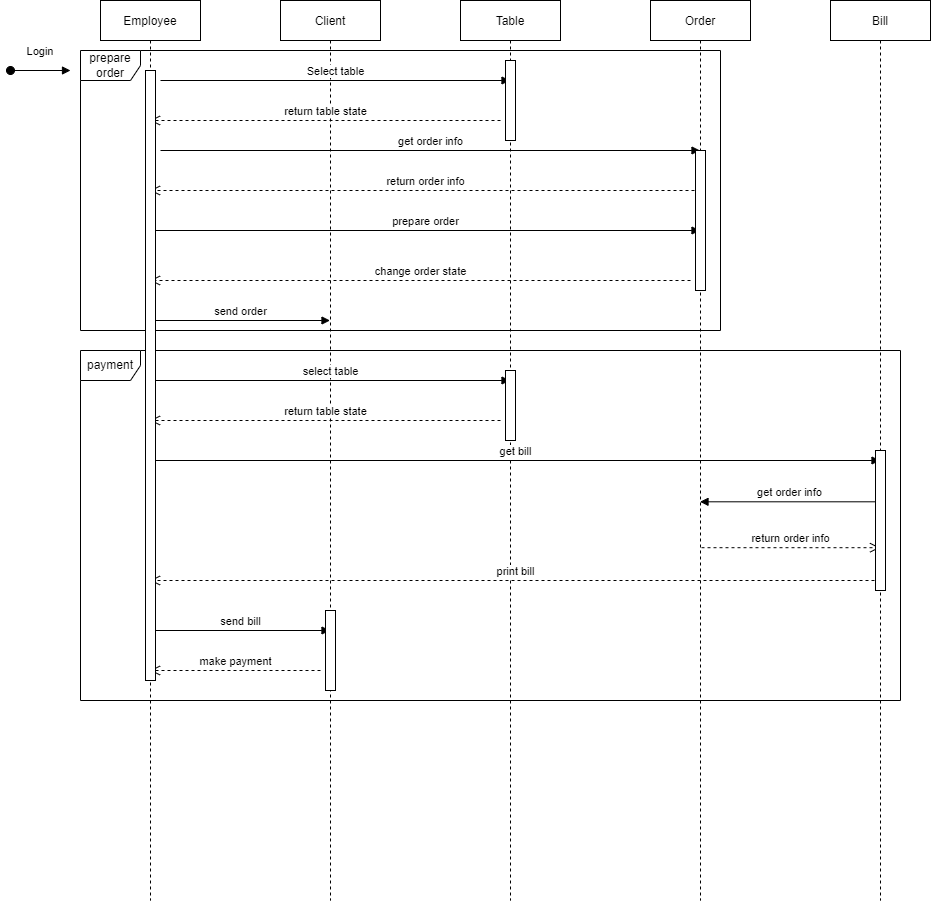

The diagram above was exported from draw.io. Its source (the exported page's mxGraphModel, read from the mxfile embedded in the PNG):
<mxGraphModel dx="1662" dy="794" grid="1" gridSize="10" guides="1" tooltips="1" connect="1" arrows="1" fold="1" page="1" pageScale="1" pageWidth="850" pageHeight="1100" math="0" shadow="0">
  <root>
    <mxCell id="0" />
    <mxCell id="1" parent="0" />
    <mxCell id="3nuBFxr9cyL0pnOWT2aG-1" value="Employee" style="shape=umlLifeline;perimeter=lifelinePerimeter;container=1;collapsible=0;recursiveResize=0;rounded=0;shadow=0;strokeWidth=1;" parent="1" vertex="1">
      <mxGeometry x="120" y="80" width="100" height="900" as="geometry" />
    </mxCell>
    <mxCell id="3nuBFxr9cyL0pnOWT2aG-5" value="Client" style="shape=umlLifeline;perimeter=lifelinePerimeter;container=1;collapsible=0;recursiveResize=0;rounded=0;shadow=0;strokeWidth=1;" parent="1" vertex="1">
      <mxGeometry x="300" y="80" width="100" height="900" as="geometry" />
    </mxCell>
    <mxCell id="65OrzNl2c7Gq6s1C_CYE-25" value="make payment" style="html=1;verticalAlign=bottom;endArrow=open;dashed=1;endSize=8;rounded=0;" parent="3nuBFxr9cyL0pnOWT2aG-5" target="3nuBFxr9cyL0pnOWT2aG-1" edge="1">
      <mxGeometry relative="1" as="geometry">
        <mxPoint x="40" y="670" as="sourcePoint" />
        <mxPoint x="-40" y="670" as="targetPoint" />
      </mxGeometry>
    </mxCell>
    <mxCell id="3nuBFxr9cyL0pnOWT2aG-3" value="Login" style="verticalAlign=bottom;startArrow=oval;endArrow=block;startSize=8;shadow=0;strokeWidth=1;" parent="1" edge="1">
      <mxGeometry y="10" relative="1" as="geometry">
        <mxPoint x="30" y="150" as="sourcePoint" />
        <mxPoint x="90" y="150" as="targetPoint" />
        <mxPoint as="offset" />
      </mxGeometry>
    </mxCell>
    <mxCell id="65OrzNl2c7Gq6s1C_CYE-2" value="Table" style="shape=umlLifeline;perimeter=lifelinePerimeter;container=1;collapsible=0;recursiveResize=0;rounded=0;shadow=0;strokeWidth=1;" parent="1" vertex="1">
      <mxGeometry x="480" y="80" width="100" height="900" as="geometry" />
    </mxCell>
    <mxCell id="65OrzNl2c7Gq6s1C_CYE-7" value="return table state" style="html=1;verticalAlign=bottom;endArrow=open;dashed=1;endSize=8;rounded=0;" parent="65OrzNl2c7Gq6s1C_CYE-2" target="3nuBFxr9cyL0pnOWT2aG-1" edge="1">
      <mxGeometry relative="1" as="geometry">
        <mxPoint x="40" y="120" as="sourcePoint" />
        <mxPoint x="-40" y="120" as="targetPoint" />
      </mxGeometry>
    </mxCell>
    <mxCell id="65OrzNl2c7Gq6s1C_CYE-19" value="return table state" style="html=1;verticalAlign=bottom;endArrow=open;dashed=1;endSize=8;rounded=0;" parent="65OrzNl2c7Gq6s1C_CYE-2" target="3nuBFxr9cyL0pnOWT2aG-1" edge="1">
      <mxGeometry relative="1" as="geometry">
        <mxPoint x="40" y="420" as="sourcePoint" />
        <mxPoint x="-40" y="420" as="targetPoint" />
      </mxGeometry>
    </mxCell>
    <mxCell id="65OrzNl2c7Gq6s1C_CYE-3" value="Order" style="shape=umlLifeline;perimeter=lifelinePerimeter;container=1;collapsible=0;recursiveResize=0;rounded=0;shadow=0;strokeWidth=1;" parent="1" vertex="1">
      <mxGeometry x="670" y="80" width="100" height="900" as="geometry" />
    </mxCell>
    <mxCell id="65OrzNl2c7Gq6s1C_CYE-9" value="return order info" style="html=1;verticalAlign=bottom;endArrow=open;dashed=1;endSize=8;rounded=0;" parent="65OrzNl2c7Gq6s1C_CYE-3" target="3nuBFxr9cyL0pnOWT2aG-1" edge="1">
      <mxGeometry relative="1" as="geometry">
        <mxPoint x="50" y="190" as="sourcePoint" />
        <mxPoint x="-40" y="180" as="targetPoint" />
      </mxGeometry>
    </mxCell>
    <mxCell id="65OrzNl2c7Gq6s1C_CYE-12" value="change order state" style="html=1;verticalAlign=bottom;endArrow=open;dashed=1;endSize=8;rounded=0;" parent="65OrzNl2c7Gq6s1C_CYE-3" target="3nuBFxr9cyL0pnOWT2aG-1" edge="1">
      <mxGeometry relative="1" as="geometry">
        <mxPoint x="40" y="280" as="sourcePoint" />
        <mxPoint x="-40" y="280" as="targetPoint" />
      </mxGeometry>
    </mxCell>
    <mxCell id="65OrzNl2c7Gq6s1C_CYE-4" value="Bill" style="shape=umlLifeline;perimeter=lifelinePerimeter;container=1;collapsible=0;recursiveResize=0;rounded=0;shadow=0;strokeWidth=1;" parent="1" vertex="1">
      <mxGeometry x="850" y="80" width="100" height="900" as="geometry" />
    </mxCell>
    <mxCell id="65OrzNl2c7Gq6s1C_CYE-23" value="print bill" style="html=1;verticalAlign=bottom;endArrow=open;dashed=1;endSize=8;rounded=0;" parent="65OrzNl2c7Gq6s1C_CYE-4" target="3nuBFxr9cyL0pnOWT2aG-1" edge="1">
      <mxGeometry relative="1" as="geometry">
        <mxPoint x="50" y="580" as="sourcePoint" />
        <mxPoint x="-30" y="580" as="targetPoint" />
      </mxGeometry>
    </mxCell>
    <mxCell id="65OrzNl2c7Gq6s1C_CYE-5" value="Select table" style="html=1;verticalAlign=bottom;endArrow=block;rounded=0;" parent="1" target="65OrzNl2c7Gq6s1C_CYE-2" edge="1">
      <mxGeometry width="80" relative="1" as="geometry">
        <mxPoint x="180" y="160" as="sourcePoint" />
        <mxPoint x="260" y="160" as="targetPoint" />
      </mxGeometry>
    </mxCell>
    <mxCell id="65OrzNl2c7Gq6s1C_CYE-8" value="get order info" style="html=1;verticalAlign=bottom;endArrow=block;rounded=0;" parent="1" target="65OrzNl2c7Gq6s1C_CYE-3" edge="1">
      <mxGeometry width="80" relative="1" as="geometry">
        <mxPoint x="180" y="230" as="sourcePoint" />
        <mxPoint x="260" y="230" as="targetPoint" />
      </mxGeometry>
    </mxCell>
    <mxCell id="65OrzNl2c7Gq6s1C_CYE-11" value="prepare order" style="html=1;verticalAlign=bottom;endArrow=block;rounded=0;" parent="1" target="65OrzNl2c7Gq6s1C_CYE-3" edge="1">
      <mxGeometry width="80" relative="1" as="geometry">
        <mxPoint x="170" y="310" as="sourcePoint" />
        <mxPoint x="250" y="310" as="targetPoint" />
      </mxGeometry>
    </mxCell>
    <mxCell id="65OrzNl2c7Gq6s1C_CYE-13" value="send order" style="html=1;verticalAlign=bottom;endArrow=block;rounded=0;" parent="1" target="3nuBFxr9cyL0pnOWT2aG-5" edge="1">
      <mxGeometry width="80" relative="1" as="geometry">
        <mxPoint x="170" y="400" as="sourcePoint" />
        <mxPoint x="250" y="400" as="targetPoint" />
      </mxGeometry>
    </mxCell>
    <mxCell id="65OrzNl2c7Gq6s1C_CYE-14" value="prepare&lt;br&gt;order" style="shape=umlFrame;whiteSpace=wrap;html=1;" parent="1" vertex="1">
      <mxGeometry x="100" y="130" width="640" height="280" as="geometry" />
    </mxCell>
    <mxCell id="65OrzNl2c7Gq6s1C_CYE-17" value="select table" style="html=1;verticalAlign=bottom;endArrow=block;rounded=0;" parent="1" target="65OrzNl2c7Gq6s1C_CYE-2" edge="1">
      <mxGeometry width="80" relative="1" as="geometry">
        <mxPoint x="170" y="460" as="sourcePoint" />
        <mxPoint x="250" y="460" as="targetPoint" />
      </mxGeometry>
    </mxCell>
    <mxCell id="65OrzNl2c7Gq6s1C_CYE-20" value="get bill" style="html=1;verticalAlign=bottom;endArrow=block;rounded=0;" parent="1" target="65OrzNl2c7Gq6s1C_CYE-4" edge="1">
      <mxGeometry width="80" relative="1" as="geometry">
        <mxPoint x="170" y="540" as="sourcePoint" />
        <mxPoint x="250" y="540" as="targetPoint" />
      </mxGeometry>
    </mxCell>
    <mxCell id="65OrzNl2c7Gq6s1C_CYE-21" value="get order info" style="html=1;verticalAlign=bottom;endArrow=block;rounded=0;exitX=0.49;exitY=0.557;exitDx=0;exitDy=0;exitPerimeter=0;" parent="1" source="65OrzNl2c7Gq6s1C_CYE-4" target="65OrzNl2c7Gq6s1C_CYE-3" edge="1">
      <mxGeometry width="80" relative="1" as="geometry">
        <mxPoint x="810" y="580" as="sourcePoint" />
        <mxPoint x="890" y="580" as="targetPoint" />
      </mxGeometry>
    </mxCell>
    <mxCell id="65OrzNl2c7Gq6s1C_CYE-22" value="return order info" style="html=1;verticalAlign=bottom;endArrow=open;dashed=1;endSize=8;rounded=0;exitX=0.51;exitY=0.608;exitDx=0;exitDy=0;exitPerimeter=0;" parent="1" source="65OrzNl2c7Gq6s1C_CYE-3" target="65OrzNl2c7Gq6s1C_CYE-4" edge="1">
      <mxGeometry relative="1" as="geometry">
        <mxPoint x="460" y="430" as="sourcePoint" />
        <mxPoint x="380" y="430" as="targetPoint" />
      </mxGeometry>
    </mxCell>
    <mxCell id="65OrzNl2c7Gq6s1C_CYE-24" value="send bill" style="html=1;verticalAlign=bottom;endArrow=block;rounded=0;" parent="1" target="3nuBFxr9cyL0pnOWT2aG-5" edge="1">
      <mxGeometry width="80" relative="1" as="geometry">
        <mxPoint x="170" y="710" as="sourcePoint" />
        <mxPoint x="250" y="710" as="targetPoint" />
      </mxGeometry>
    </mxCell>
    <mxCell id="65OrzNl2c7Gq6s1C_CYE-26" value="payment" style="shape=umlFrame;whiteSpace=wrap;html=1;" parent="1" vertex="1">
      <mxGeometry x="100" y="430" width="820" height="350" as="geometry" />
    </mxCell>
    <mxCell id="PZuSK3G8fSUYPOmYdYSe-1" value="" style="html=1;points=[];perimeter=orthogonalPerimeter;" vertex="1" parent="1">
      <mxGeometry x="165" y="150" width="10" height="610" as="geometry" />
    </mxCell>
    <mxCell id="PZuSK3G8fSUYPOmYdYSe-2" value="" style="html=1;points=[];perimeter=orthogonalPerimeter;" vertex="1" parent="1">
      <mxGeometry x="525" y="140" width="10" height="80" as="geometry" />
    </mxCell>
    <mxCell id="PZuSK3G8fSUYPOmYdYSe-3" value="" style="html=1;points=[];perimeter=orthogonalPerimeter;" vertex="1" parent="1">
      <mxGeometry x="715" y="230" width="10" height="140" as="geometry" />
    </mxCell>
    <mxCell id="PZuSK3G8fSUYPOmYdYSe-4" value="" style="html=1;points=[];perimeter=orthogonalPerimeter;" vertex="1" parent="1">
      <mxGeometry x="525" y="450" width="10" height="70" as="geometry" />
    </mxCell>
    <mxCell id="PZuSK3G8fSUYPOmYdYSe-5" value="" style="html=1;points=[];perimeter=orthogonalPerimeter;" vertex="1" parent="1">
      <mxGeometry x="345" y="690" width="10" height="80" as="geometry" />
    </mxCell>
    <mxCell id="PZuSK3G8fSUYPOmYdYSe-6" value="" style="html=1;points=[];perimeter=orthogonalPerimeter;" vertex="1" parent="1">
      <mxGeometry x="895" y="530" width="10" height="140" as="geometry" />
    </mxCell>
  </root>
</mxGraphModel>